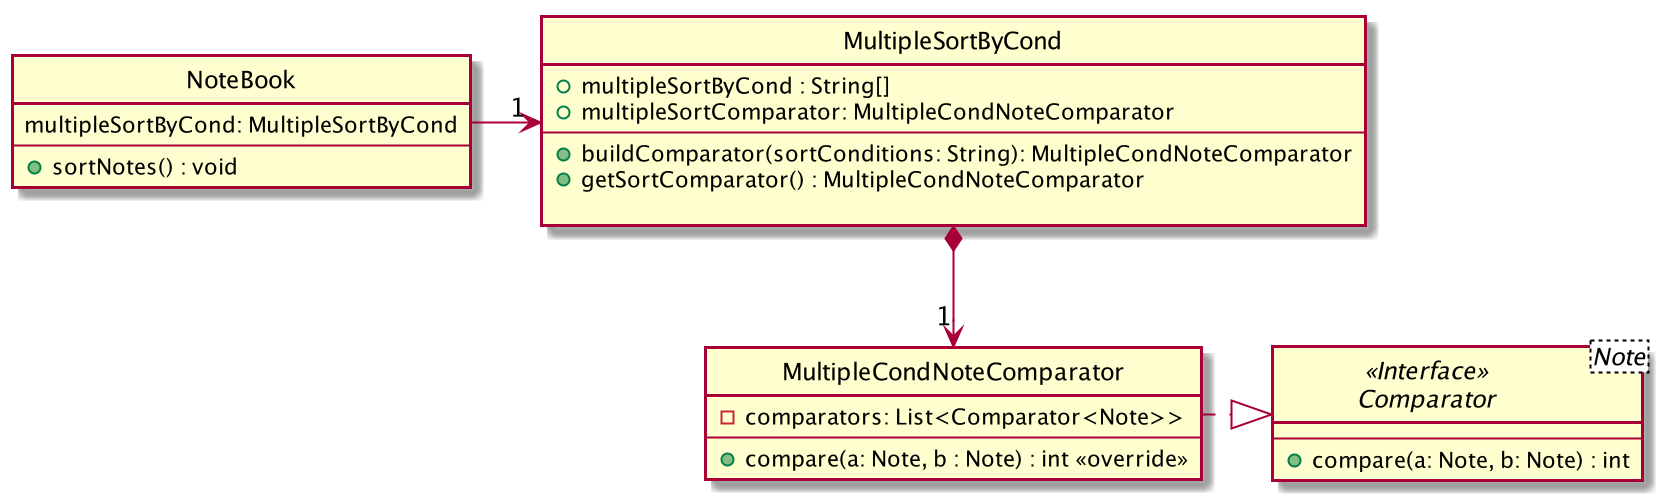

The diagram above was rendered by PlantUML. Its source (embedded in the PNG):
@startuml

hide circle

skinparam linetype ortho

class NoteBook {
multipleSortByCond: MultipleSortByCond
--
 +sortNotes() : void
}

class MultipleSortByCond {
+multipleSortByCond : String[]
+multipleSortComparator: MultipleCondNoteComparator
--
+buildComparator(sortConditions: String): MultipleCondNoteComparator
+getSortComparator() : MultipleCondNoteComparator

}

class MultipleCondNoteComparator {
-comparators: List<Comparator<Note>>
--
+compare(a: Note, b : Note) : int <<override>>
}

interface Comparator<Note> <<Interface>>{
--
+compare(a: Note, b: Note) : int
}

NoteBook -> "1" MultipleSortByCond
MultipleSortByCond "1" *-->  MultipleCondNoteComparator
MultipleCondNoteComparator .|> Comparator

@enduml